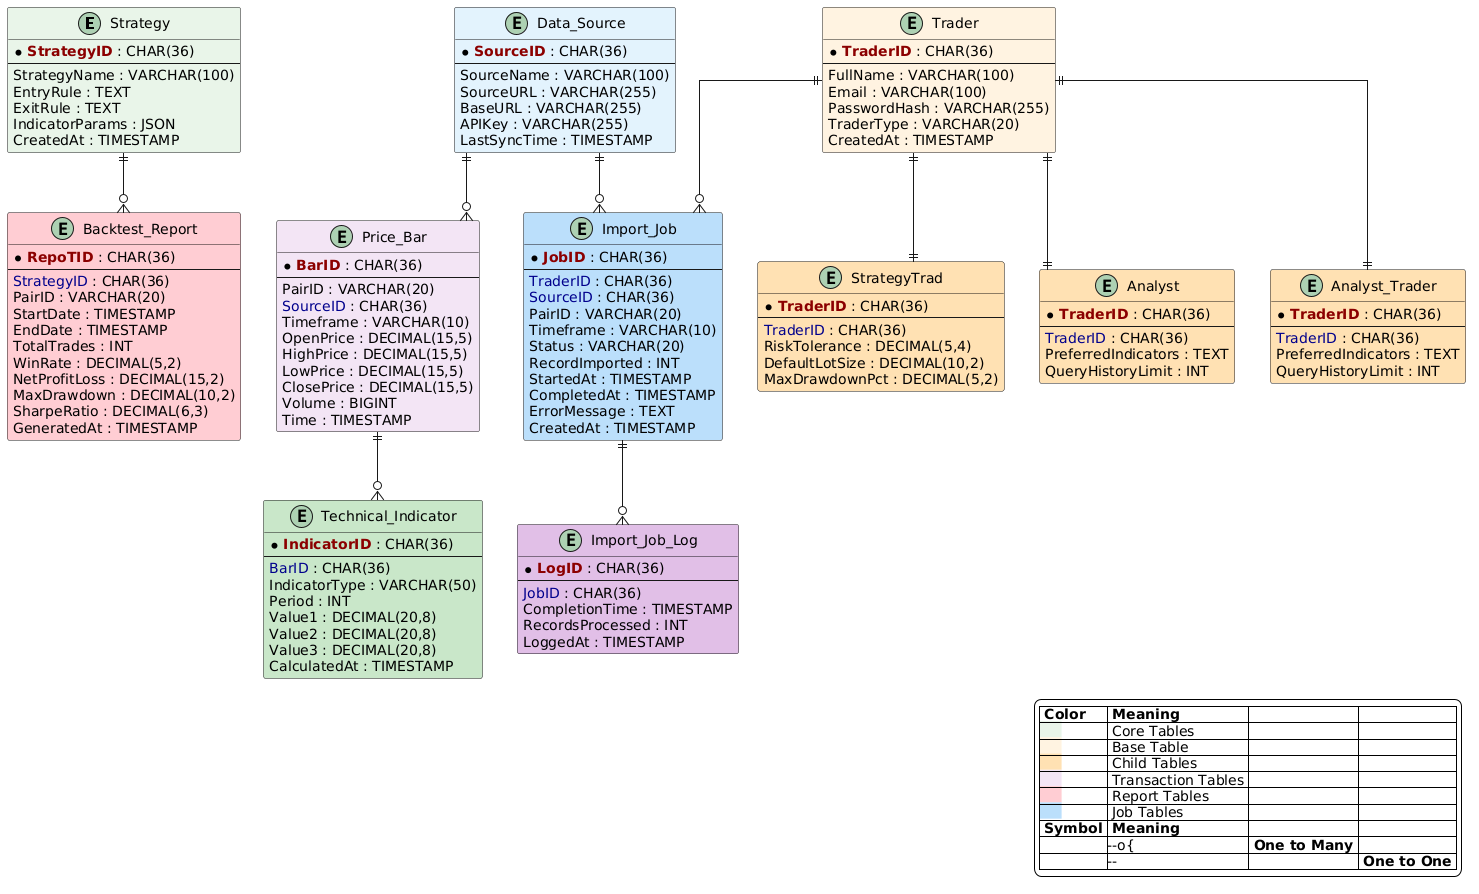

The diagram above was rendered by PlantUML. Its source (embedded in the PNG):
@startuml
' ==================== STYLES ====================
!define table(x) entity x << (T,#B3D9FF) >>
!define primary(x) <b><color:#8B0000>x</color></b>
!define foreign(x) <color:#00008B>x</color>
!define nullable(x) <color:#808080>x</color>

skinparam linetype ortho
skinparam backgroundColor #FFFFFF
skinparam shadowing false

' Entity color definitions
skinparam entity {
    BackgroundColor #FEF9E6
    BorderColor #2C3E50
    FontSize 11
}

' ==================== TABLES WITH COLORS ====================

entity "Strategy" #E8F5E9 {
    * primary(StrategyID) : CHAR(36)
    --
    StrategyName : VARCHAR(100)
    EntryRule : TEXT
    ExitRule : TEXT
    IndicatorParams : JSON
    CreatedAt : TIMESTAMP
}

entity "Data_Source" #E3F2FD {
    * primary(SourceID) : CHAR(36)
    --
    SourceName : VARCHAR(100)
    SourceURL : VARCHAR(255)
    BaseURL : VARCHAR(255)
    APIKey : VARCHAR(255)
    LastSyncTime : TIMESTAMP
}

entity "Trader" #FFF3E0 {
    * primary(TraderID) : CHAR(36)
    --
    FullName : VARCHAR(100)
    Email : VARCHAR(100)
    PasswordHash : VARCHAR(255)
    TraderType : VARCHAR(20)
    CreatedAt : TIMESTAMP
}

entity "StrategyTrad" #FFE0B2 {
    * primary(TraderID) : CHAR(36)
    --
    foreign(TraderID) : CHAR(36)
    RiskTolerance : DECIMAL(5,4)
    DefaultLotSize : DECIMAL(10,2)
    MaxDrawdownPct : DECIMAL(5,2)
}

entity "Analyst" #FFE0B2 {
    * primary(TraderID) : CHAR(36)
    --
    foreign(TraderID) : CHAR(36)
    PreferredIndicators : TEXT
    QueryHistoryLimit : INT
}

entity "Analyst_Trader" #FFE0B2 {
    * primary(TraderID) : CHAR(36)
    --
    foreign(TraderID) : CHAR(36)
    PreferredIndicators : TEXT
    QueryHistoryLimit : INT
}

entity "Price_Bar" #F3E5F5 {
    * primary(BarID) : CHAR(36)
    --
    PairID : VARCHAR(20)
    foreign(SourceID) : CHAR(36)
    Timeframe : VARCHAR(10)
    OpenPrice : DECIMAL(15,5)
    HighPrice : DECIMAL(15,5)
    LowPrice : DECIMAL(15,5)
    ClosePrice : DECIMAL(15,5)
    Volume : BIGINT
    Time : TIMESTAMP
}

entity "Backtest_Report" #FFCDD2 {
    * primary(RepoTID) : CHAR(36)
    --
    foreign(StrategyID) : CHAR(36)
    PairID : VARCHAR(20)
    StartDate : TIMESTAMP
    EndDate : TIMESTAMP
    TotalTrades : INT
    WinRate : DECIMAL(5,2)
    NetProfitLoss : DECIMAL(15,2)
    MaxDrawdown : DECIMAL(10,2)
    SharpeRatio : DECIMAL(6,3)
    GeneratedAt : TIMESTAMP
}

entity "Technical_Indicator" #C8E6C9 {
    * primary(IndicatorID) : CHAR(36)
    --
    foreign(BarID) : CHAR(36)
    IndicatorType : VARCHAR(50)
    Period : INT
    Value1 : DECIMAL(20,8)
    Value2 : DECIMAL(20,8)
    Value3 : DECIMAL(20,8)
    CalculatedAt : TIMESTAMP
}

entity "Import_Job" #BBDEFB {
    * primary(JobID) : CHAR(36)
    --
    foreign(TraderID) : CHAR(36)
    foreign(SourceID) : CHAR(36)
    PairID : VARCHAR(20)
    Timeframe : VARCHAR(10)
    Status : VARCHAR(20)
    RecordImported : INT
    StartedAt : TIMESTAMP
    CompletedAt : TIMESTAMP
    ErrorMessage : TEXT
    CreatedAt : TIMESTAMP
}

entity "Import_Job_Log" #E1BEE7 {
    * primary(LogID) : CHAR(36)
    --
    foreign(JobID) : CHAR(36)
    CompletionTime : TIMESTAMP
    RecordsProcessed : INT
    LoggedAt : TIMESTAMP
}

' ==================== RELATIONSHIPS ====================

Strategy ||--o{ Backtest_Report
Data_Source ||--o{ Price_Bar
Data_Source ||--o{ Import_Job
Price_Bar ||--o{ Technical_Indicator
Trader ||--o{ Import_Job

' Inheritance (one-to-one)
Trader ||--|| StrategyTrad
Trader ||--|| Analyst
Trader ||--|| Analyst_Trader

Import_Job ||--o{ Import_Job_Log

' ==================== LEGEND ====================

legend right
    |= Color |= Meaning |
    |<back:#E8F5E9>     </back>| Core Tables |
    |<back:#FFF3E0>     </back>| Base Table |
    |<back:#FFE0B2>     </back>| Child Tables |
    |<back:#F3E5F5>     </back>| Transaction Tables |
    |<back:#FFCDD2>     </back>| Report Tables |
    |<back:#BBDEFB>     </back>| Job Tables |
    |= <b>Symbol</b> |= <b>Meaning</b> |
    |=  ||--o{  |= One to Many |
    |=  ||--||  |= One to One |
endlegend
@enduml